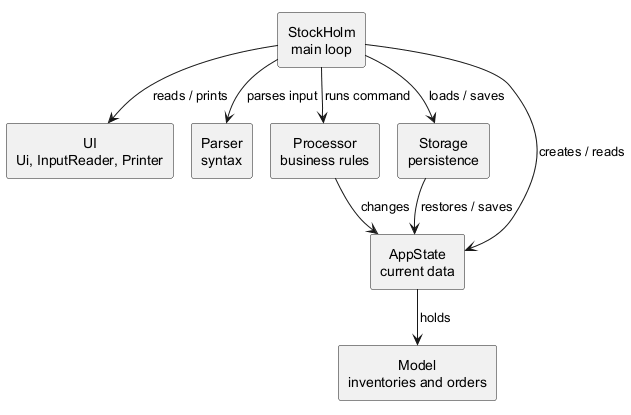

The diagram above was rendered by PlantUML. Its source (embedded in the PNG):
@startuml
!pragma layout smetana
skinparam defaultTextAlignment center

rectangle "StockHolm\nmain loop" as Main
rectangle "UI\nUi, InputReader, Printer" as UI
rectangle "Parser\nsyntax" as Parser
rectangle "Processor\nbusiness rules" as Processor
rectangle "Storage\npersistence" as Storage
rectangle "AppState\ncurrent data" as State
rectangle "Model\ninventories and orders" as Model

Main -down-> UI : reads / prints
Main -down-> Parser : parses input
Main -down-> Processor : runs command
Main -down-> Storage : loads / saves
Main -down-> State : creates / reads
Processor -down-> State : changes
Storage -down-> State : restores / saves
State -down-> Model : holds
@enduml